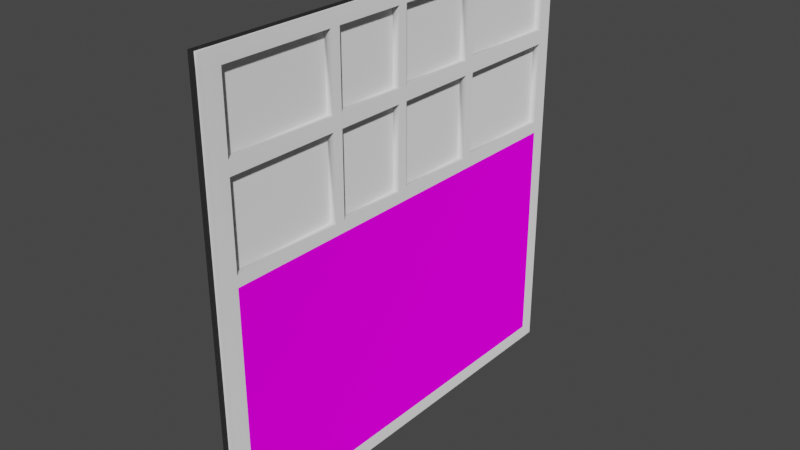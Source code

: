 # Source: ventana.blend  (saved by Blender 3.1.7; exported with 4.5.12 LTS)
import bpy
from mathutils import Matrix  # noqa: F401  (used for matrix-valued properties, if any)

bpy.ops.wm.read_factory_settings(use_empty=True)
scene = bpy.context.scene
scene.name = 'Scene'

# ---- collections
col_collection = bpy.data.collections.new('Collection'); scene.collection.children.link(col_collection)

# ---- images (referenced by path relative to the original .blend; pixels are not part of the script)
import os
ASSET_DIR = os.environ.get("B2B_ASSET_DIR", "")  # directory of the original .blend (textures are referenced by path, not embedded)
HERE = os.path.dirname(os.path.abspath(__file__))  # packed textures are extracted next to this script under _unpacked/

def load_image(name, relpath, width, height, colorspace="sRGB"):
    """Load a texture the original file referenced (path relative to the .blend, or extracted next to this script)."""
    p = next((c for c in (os.path.join(HERE, relpath), os.path.join(ASSET_DIR, relpath)) if relpath and os.path.exists(c)), "")
    if p:
        img = bpy.data.images.load(p, check_existing=True)
        img.name = name
    else:  # same state as the original file: an image datablock whose file is absent (Cycles renders it pink)
        img = bpy.data.images.new(name, width, height)
        img.source = "FILE"
        img.filepath = "//" + (relpath or name)
    img.colorspace_settings.name = colorspace
    return img
img_mrk4703_copy_52b0772e88e59d38176985f6_jpg = load_image('mrk4703_copy_52b0772e88e59d38176985f6.jpg', 'mrk4703_copy_52b0772e88e59d38176985f6.jpg', 1024, 1024, 'sRGB')

# ---- materials (node trees are filled in below, after node groups)
mat_material = bpy.data.materials.new('Material')
mat_material.alpha_threshold = 0.0
mat_material.use_transparent_shadow = False
mat_material.line_color = (0.0, 0.0, 0.0, 1.0)
mat_material_001 = bpy.data.materials.new('Material.001')
mat_material_001.use_transparent_shadow = False

# ---- material node trees
mat_material.use_nodes = True; mat_material.node_tree.nodes.clear()
_N = mat_material.node_tree.nodes; _L = mat_material.node_tree.links
n0 = _N.new('ShaderNodeOutputMaterial'); n0.name = 'Material Output'; n0.location = (300, 300)
n1 = _N.new('ShaderNodeBsdfDiffuse'); n1.name = 'Diffuse BSDF'; n1.location = (10, 300)
n1.inputs[1].default_value = 0.4
_L.new(n1.outputs[0], n0.inputs[0])
n0.is_active_output = True
mat_material_001.use_nodes = True; mat_material_001.node_tree.nodes.clear()
_N = mat_material_001.node_tree.nodes; _L = mat_material_001.node_tree.links
n0 = _N.new('ShaderNodeOutputMaterial'); n0.name = 'Material Output'; n0.location = (300, 300)
n1 = _N.new('ShaderNodeBsdfDiffuse'); n1.name = 'Diffuse BSDF'; n1.location = (10, 300)
n1.inputs[1].default_value = 0.5
n2 = _N.new('ShaderNodeTexImage'); n2.name = 'Image Texture'; n2.location = (-280, 280)
n2.image = img_mrk4703_copy_52b0772e88e59d38176985f6_jpg
_L.new(n1.outputs[0], n0.inputs[0])
_L.new(n2.outputs[0], n1.inputs[0])
n0.is_active_output = True

# ---- world
world_world = bpy.data.worlds.new('World'); scene.world = world_world
world_world.use_nodes = True; world_world.node_tree.nodes.clear()
_N = world_world.node_tree.nodes; _L = world_world.node_tree.links
n0 = _N.new('ShaderNodeOutputWorld'); n0.name = 'World Output'; n0.location = (300, 300)
n1 = _N.new('ShaderNodeBackground'); n1.name = 'Background'; n1.location = (10, 300)
n1.inputs[0].default_value = (0.05088, 0.05088, 0.05088, 1.0)
_L.new(n1.outputs[0], n0.inputs[0])
n0.is_active_output = True
world_world.color = (0.05088, 0.05088, 0.05088)
world_world.use_sun_shadow = False
world_world.sun_shadow_jitter_overblur = 0.0

# ---- meshes
me_cube = bpy.data.meshes.new('Cube')
me_cube.from_pydata([(1.0, 1.0, 1.0), (1.0, 1.0, -1.0), (1.0, -1.0, 1.0), (1.0, -1.0, -1.0), (-1.0, 1.0, 1.0), (-1.0, 1.0, -1.0), (-1.0, -1.0, 1.0), (-1.0, -1.0, -1.0), (-1.0, 0.4325, -1.0), (-1.0, -0.3696, -1.0), (1.0, 0.4325, 1.0), (1.0, -0.3696, 1.0), (-1.0, -0.3696, 1.0), (-1.0, 0.4325, 1.0), (1.0, -0.3696, -1.0), (1.0, 0.4325, -1.0), (1.0, 1.0, 0.552), (1.0, 1.0, -0.3333), (-1.0, -1.0, -0.3333), (-1.0, -1.0, 0.552), (1.0, -1.0, 0.552), (1.0, -1.0, -0.3333), (-1.0, 1.0, 0.552), (-1.0, 1.0, -0.3333), (1.0, 0.4325, 0.552), (1.0, -0.3696, 0.552), (-1.0, -0.3696, 0.552), (-1.0, 0.4325, 0.552), (-1.0, -1.0, 0.6148), (-1.0, -1.0, 0.9424), (1.0, 1.0, 0.9424), (1.0, 1.0, 0.6148), (1.0, -1.0, 0.9424), (1.0, -1.0, 0.6148), (-1.0, 1.0, 0.9424), (-1.0, 1.0, 0.6148), (1.0, 0.4325, 0.9424), (1.0, 0.4325, 0.6148), (1.0, -0.3696, 0.9424), (1.0, -0.3696, 0.6148), (-1.0, -0.3696, 0.9424), (-1.0, -0.3696, 0.6148), (-1.0, 0.4325, 0.9424), (-1.0, 0.4325, 0.6148), (-1.0, 0.0, -1.0), (1.0, 0.0, 1.0), (-1.0, 0.0, 1.0), (1.0, 0.0, -1.0), (-1.0, 0.0, 0.552), (1.0, 0.0, 0.552), (-1.0, 0.0, 0.6148), (-1.0, 0.0, 0.9424), (1.0, 0.0, 0.6148), (1.0, 0.0, 0.9424), (-1.0, 0.9334, 1.0), (1.0, 0.9334, -1.0), (-1.0, 0.9334, -1.0), (1.0, 0.9334, 1.0), (1.0, 0.9334, -0.3333), (1.0, 0.9334, 0.552), (-1.0, 0.9334, -0.3333), (-1.0, 0.9334, 0.552), (1.0, 0.9334, 0.6148), (1.0, 0.9334, 0.9424), (-1.0, 0.9334, 0.6148), (-1.0, 0.9334, 0.9424), (-1.0, -0.9232, -1.0), (1.0, -0.9232, 1.0), (-1.0, -0.9232, 1.0), (1.0, -0.9232, -1.0), (-1.0, -0.9232, -0.3333), (-1.0, -0.9232, 0.552), (1.0, -0.9232, -0.3333), (1.0, -0.9232, 0.552), (-1.0, -0.9232, 0.6148), (-1.0, -0.9232, 0.9424), (1.0, -0.9232, 0.6148), (1.0, -0.9232, 0.9424), (-1.0, 0.3871, 1.0), (1.0, 0.3871, -1.0), (-1.0, 0.3871, 0.552), (-1.0, 0.3871, 0.6148), (-1.0, 0.3871, 0.9424), (-1.0, 0.3871, -1.0), (1.0, 0.3871, 1.0), (1.0, 0.3871, 0.552), (1.0, 0.3871, 0.6148), (1.0, 0.3871, 0.9424), (-1.0, -0.04235, -1.0), (1.0, -0.04235, 1.0), (1.0, -0.04235, 0.552), (1.0, -0.04235, 0.6148), (1.0, -0.04235, 0.9424), (-1.0, -0.04235, 1.0), (1.0, -0.04235, -1.0), (-1.0, -0.04235, 0.552), (-1.0, -0.04235, 0.6148), (-1.0, -0.04235, 0.9424), (1.0, 1.0, 0.1747), (-1.0, -1.0, 0.1747), (1.0, -1.0, 0.1747), (-1.0, 1.0, 0.1747), (1.0, 0.4325, 0.1747), (1.0, -0.3696, 0.1747), (-1.0, -0.3696, 0.1747), (-1.0, 0.4325, 0.1747), (1.0, 0.0, 0.1747), (-1.0, 0.0, 0.1747), (-1.0, 0.9334, 0.1747), (1.0, 0.9334, 0.1747), (1.0, -0.9232, 0.1747), (-1.0, -0.9232, 0.1747), (1.0, 0.3871, 0.1747), (-1.0, 0.3871, 0.1747), (-1.0, -0.04235, 0.1747), (1.0, -0.04235, 0.1747), (1.0, 1.0, 0.1255), (1.0, -1.0, 0.1255), (-1.0, 1.0, 0.1255), (1.0, 0.4325, 0.1255), (1.0, -0.3696, 0.1255), (-1.0, -0.3696, 0.1255), (-1.0, 0.4325, 0.1255), (1.0, 0.0, 0.1255), (-1.0, 0.0, 0.1255), (-1.0, 0.9334, 0.1255), (1.0, 0.9334, 0.1255), (1.0, -0.9232, 0.1255), (-1.0, -0.9232, 0.1255), (1.0, 0.3871, 0.1255), (-1.0, 0.3871, 0.1255), (-1.0, -0.04235, 0.1255), (1.0, -0.04235, 0.1255), (-1.0, -1.0, 0.1255), (-1.0, -0.415, 1.0), (1.0, -0.415, -1.0), (-1.0, -0.415, 0.552), (-1.0, -0.415, 0.6148), (-1.0, -0.415, 0.9424), (-1.0, -0.415, -1.0), (1.0, -0.415, 1.0), (1.0, -0.415, 0.552), (1.0, -0.415, 0.6148), (1.0, -0.415, 0.9424), (1.0, -0.415, 0.1747), (-1.0, -0.415, 0.1747), (-1.0, -0.415, 0.1255), (1.0, -0.415, 0.1255), (1.0, 1.0, -0.936), (1.0, -1.0, -0.936), (-1.0, 1.0, -0.936), (1.0, 0.4325, -0.936), (1.0, -0.3696, -0.936), (-1.0, -0.3696, -0.936), (-1.0, 0.4325, -0.936), (-1.0, -1.0, -0.936), (1.0, 0.0, -0.936), (-1.0, 0.0, -0.936), (-1.0, 0.9334, -0.936), (1.0, 0.9334, -0.936), (1.0, -0.9232, -0.936), (-1.0, -0.9232, -0.936), (1.0, 0.3871, -0.936), (-1.0, 0.3871, -0.936), (-1.0, -0.04235, -0.936), (1.0, -0.04235, -0.936), (1.0, -0.415, -0.936), (-1.0, -0.415, -0.936), (0.0, 0.4325, 0.1747), (0.0, 0.9334, 0.1747), (0.0, 0.9334, 0.552), (0.0, 0.4325, 0.552), (0.0, 0.9334, 0.6148), (0.0, 0.4325, 0.6148), (0.0, 0.9334, 0.9424), (0.0, 0.4325, 0.9424), (0.0, 0.3871, 0.6148), (0.0, 0.0, 0.6148), (0.0, 0.3871, 0.9424), (0.0, 0.0, 0.9424), (0.0, -0.04235, 0.6148), (0.0, -0.3696, 0.6148), (0.0, -0.04235, 0.9424), (0.0, -0.3696, 0.9424), (0.0, -0.415, 0.6148), (0.0, -0.9232, 0.6148), (0.0, -0.415, 0.9424), (0.0, -0.9232, 0.9424), (0.0, -0.415, 0.1747), (0.0, -0.9232, 0.1747), (0.0, -0.415, 0.552), (0.0, -0.9232, 0.552), (0.0, -0.3696, 0.1747), (0.0, -0.04235, 0.1747), (0.0, -0.04235, 0.552), (0.0, -0.3696, 0.552), (0.0, 0.0, 0.1747), (0.0, 0.3871, 0.1747), (0.0, 0.3871, 0.552), (0.0, 0.0, 0.552)], [], [(67, 68, 6, 2), (32, 2, 6, 29), (65, 54, 4, 34), (66, 69, 3, 7), (77, 67, 2, 32), (34, 4, 0, 30), (63, 57, 10, 36), (92, 89, 11, 38), (56, 55, 15, 8), (88, 94, 14, 9), (138, 134, 12, 40), (82, 78, 13, 42), (57, 54, 13, 10), (89, 93, 12, 11), (113, 80, 27, 105), (145, 136, 26, 104), (170, 171, 27, 61), (198, 199, 48, 80), (150, 23, 17, 148), (101, 22, 16, 98), (160, 72, 21, 149), (110, 73, 20, 100), (158, 60, 23, 150), (108, 61, 22, 101), (149, 21, 18, 155), (100, 20, 19, 99), (80, 81, 43, 27), (81, 82, 42, 43), (136, 137, 41, 26), (137, 138, 40, 41), (90, 91, 39, 25), (194, 195, 26, 95), (59, 62, 37, 24), (190, 191, 71, 136), (22, 35, 31, 16), (35, 34, 30, 31), (73, 76, 33, 20), (76, 77, 32, 33), (61, 64, 35, 22), (64, 65, 34, 35), (20, 33, 28, 19), (33, 32, 29, 28), (186, 187, 75, 138), (85, 86, 52, 49), (96, 97, 51, 50), (95, 96, 50, 48), (182, 183, 40, 97), (114, 95, 48, 107), (84, 78, 46, 45), (97, 93, 46, 51), (83, 79, 47, 44), (87, 84, 45, 53), (178, 179, 51, 82), (27, 43, 64, 61), (31, 30, 63, 62), (16, 31, 62, 59), (174, 175, 42, 65), (98, 16, 59, 109), (148, 17, 58, 159), (0, 4, 54, 57), (5, 1, 55, 56), (30, 0, 57, 63), (42, 13, 54, 65), (172, 64, 43, 173), (141, 142, 76, 73), (28, 29, 75, 74), (19, 28, 74, 71), (176, 81, 50, 177), (99, 19, 71, 111), (155, 18, 70, 161), (29, 6, 68, 75), (143, 140, 67, 77), (139, 135, 69, 66), (140, 134, 68, 67), (36, 10, 84, 87), (8, 15, 79, 83), (10, 13, 78, 84), (102, 24, 85, 112), (24, 37, 86, 85), (37, 36, 87, 86), (180, 96, 41, 181), (48, 50, 81, 80), (184, 137, 74, 185), (51, 46, 78, 82), (40, 12, 93, 97), (188, 145, 111, 189), (26, 41, 96, 95), (192, 103, 115, 193), (52, 53, 92, 91), (49, 52, 91, 90), (106, 49, 90, 115), (45, 46, 93, 89), (44, 47, 94, 88), (53, 45, 89, 92), (123, 106, 115, 132), (121, 104, 114, 131), (124, 107, 113, 130), (119, 102, 112, 129), (133, 99, 111, 128), (147, 144, 110, 127), (116, 98, 109, 126), (122, 105, 108, 125), (131, 114, 107, 124), (129, 112, 106, 123), (117, 100, 99, 133), (125, 108, 101, 118), (127, 110, 100, 117), (118, 101, 98, 116), (126, 109, 102, 119), (132, 115, 103, 120), (146, 145, 104, 121), (130, 113, 105, 122), (23, 118, 116, 17), (72, 127, 117, 21), (60, 125, 118, 23), (21, 117, 133, 18), (17, 116, 126, 58), (18, 133, 128, 70), (128, 111, 145, 146), (120, 103, 144, 147), (11, 12, 134, 140), (9, 14, 135, 139), (38, 11, 140, 143), (103, 25, 141, 144), (25, 39, 142, 141), (39, 38, 143, 142), (196, 106, 112, 197), (71, 74, 137, 136), (168, 102, 109, 169), (75, 68, 134, 138), (185, 74, 75, 187), (184, 186, 138, 137), (180, 91, 92, 182), (176, 178, 82, 81), (172, 62, 63, 174), (169, 109, 59, 170), (197, 198, 80, 113), (193, 115, 90, 194), (188, 190, 136, 145), (189, 111, 71, 191), (192, 104, 26, 195), (181, 41, 40, 183), (177, 50, 51, 179), (196, 107, 48, 199), (168, 105, 27, 171), (173, 43, 42, 175), (66, 161, 167, 139), (14, 152, 166, 135), (47, 156, 165, 94), (9, 153, 164, 88), (44, 157, 163, 83), (15, 151, 162, 79), (7, 155, 161, 66), (135, 166, 160, 69), (1, 148, 159, 55), (8, 154, 158, 56), (88, 164, 157, 44), (79, 162, 156, 47), (3, 149, 155, 7), (56, 158, 150, 5), (69, 160, 149, 3), (5, 150, 148, 1), (55, 159, 151, 15), (94, 165, 152, 14), (139, 167, 153, 9), (83, 163, 154, 8), (102, 168, 171, 24), (108, 169, 170, 61), (105, 168, 169, 108), (59, 24, 171, 170), (37, 173, 175, 36), (64, 172, 174, 65), (62, 172, 173, 37), (63, 36, 175, 174), (52, 177, 179, 53), (86, 87, 178, 176), (86, 176, 177, 52), (87, 53, 179, 178), (39, 181, 183, 38), (96, 180, 182, 97), (91, 180, 181, 39), (92, 38, 183, 182), (142, 143, 186, 184), (76, 185, 187, 77), (142, 184, 185, 76), (143, 77, 187, 186), (110, 189, 191, 73), (144, 141, 190, 188), (144, 188, 189, 110), (141, 73, 191, 190), (103, 192, 195, 25), (114, 193, 194, 95), (104, 192, 193, 114), (90, 25, 195, 194), (106, 196, 199, 49), (112, 85, 198, 197), (107, 196, 197, 113), (85, 49, 199, 198)])
me_cube.polygons.foreach_set('use_smooth', [True] * 198)
_uv = me_cube.uv_layers.new(name='UVMap')
_uv.uv.foreach_set('vector', [0.625, 0.7083, 0.875, 0.7083, 0.875, 0.75, 0.625, 0.75, 0.5972, 0.75, 0.625, 0.75, 0.625, 1.0, 0.5972, 1.0, 0.5972, 0.2083, 0.625, 0.2083, 0.625, 0.25, 0.5972, 0.25, 0.125, 0.7083, 0.375, 0.7083, 0.375, 0.75, 0.125, 0.75, 0.5972, 0.7083, 0.625, 0.7083, 0.625, 0.75, 0.5972, 0.75, 0.5972, 0.25, 0.625, 0.25, 0.625, 0.5, 0.5972, 0.5, 0.5972, 0.5417, 0.625, 0.5417, 0.625, 0.5833, 0.5972, 0.5833, 0.5972, 0.6298, 0.625, 0.6298, 0.625, 0.6667, 0.5972, 0.6667, 0.125, 0.5417, 0.375, 0.5417, 0.375, 0.5833, 0.125, 0.5833, 0.125, 0.6298, 0.375, 0.6298, 0.375, 0.6667, 0.125, 0.6667, 0.5972, 0.07992, 0.625, 0.07992, 0.625, 0.08333, 0.5972, 0.08333, 0.5972, 0.1623, 0.625, 0.1623, 0.625, 0.1667, 0.5972, 0.1667, 0.625, 0.5417, 0.875, 0.5417, 0.875, 0.5833, 0.625, 0.5833, 0.625, 0.6298, 0.875, 0.6298, 0.875, 0.6667, 0.625, 0.6667, 0.5062, 0.1623, 0.5417, 0.1623, 0.5417, 0.1667, 0.5062, 0.1667, 0.5062, 0.07992, 0.5417, 0.07992, 0.5417, 0.08333, 0.5062, 0.08333, 0.5417, 0.375, 0.5417, 0.375, 0.5417, 0.1667, 0.5417, 0.2083, 0.5417, 0.375, 0.5417, 0.375, 0.5417, 0.125, 0.5417, 0.1623, 0.383, 0.25, 0.4583, 0.25, 0.4583, 0.5, 0.383, 0.5, 0.5062, 0.25, 0.5417, 0.25, 0.5417, 0.5, 0.5062, 0.5, 0.383, 0.7083, 0.4583, 0.7083, 0.4583, 0.75, 0.383, 0.75, 0.5062, 0.7083, 0.5417, 0.7083, 0.5417, 0.75, 0.5062, 0.75, 0.383, 0.2083, 0.4583, 0.2083, 0.4583, 0.25, 0.383, 0.25, 0.5062, 0.2083, 0.5417, 0.2083, 0.5417, 0.25, 0.5062, 0.25, 0.383, 0.75, 0.4583, 0.75, 0.4583, 1.0, 0.383, 1.0, 0.5062, 0.75, 0.5417, 0.75, 0.5417, 1.0, 0.5062, 1.0, 0.5417, 0.1623, 0.5694, 0.1623, 0.5694, 0.1667, 0.5417, 0.1667, 0.5694, 0.1623, 0.5972, 0.1623, 0.5972, 0.1667, 0.5694, 0.1667, 0.5417, 0.07992, 0.5694, 0.07992, 0.5694, 0.08333, 0.5417, 0.08333, 0.5694, 0.07992, 0.5972, 0.07992, 0.5972, 0.08333, 0.5694, 0.08333, 0.5417, 0.6298, 0.5694, 0.6298, 0.5694, 0.6667, 0.5417, 0.6667, 0.5417, 0.375, 0.5417, 0.375, 0.5417, 0.08333, 0.5417, 0.1202, 0.5417, 0.5417, 0.5694, 0.5417, 0.5694, 0.5833, 0.5417, 0.5833, 0.5417, 0.375, 0.5417, 0.375, 0.5417, 0.04167, 0.5417, 0.07992, 0.5417, 0.25, 0.5694, 0.25, 0.5694, 0.5, 0.5417, 0.5, 0.5694, 0.25, 0.5972, 0.25, 0.5972, 0.5, 0.5694, 0.5, 0.5417, 0.7083, 0.5694, 0.7083, 0.5694, 0.75, 0.5417, 0.75, 0.5694, 0.7083, 0.5972, 0.7083, 0.5972, 0.75, 0.5694, 0.75, 0.5417, 0.2083, 0.5694, 0.2083, 0.5694, 0.25, 0.5417, 0.25, 0.5694, 0.2083, 0.5972, 0.2083, 0.5972, 0.25, 0.5694, 0.25, 0.5417, 0.75, 0.5694, 0.75, 0.5694, 1.0, 0.5417, 1.0, 0.5694, 0.75, 0.5972, 0.75, 0.5972, 1.0, 0.5694, 1.0, 0.5972, 0.375, 0.5972, 0.375, 0.5972, 0.04167, 0.5972, 0.07992, 0.5417, 0.5877, 0.5694, 0.5877, 0.5694, 0.625, 0.5417, 0.625, 0.5694, 0.1202, 0.5972, 0.1202, 0.5972, 0.125, 0.5694, 0.125, 0.5417, 0.1202, 0.5694, 0.1202, 0.5694, 0.125, 0.5417, 0.125, 0.5972, 0.375, 0.5972, 0.375, 0.5972, 0.08333, 0.5972, 0.1202, 0.5062, 0.1202, 0.5417, 0.1202, 0.5417, 0.125, 0.5062, 0.125, 0.625, 0.5877, 0.875, 0.5877, 0.875, 0.625, 0.625, 0.625, 0.5972, 0.1202, 0.625, 0.1202, 0.625, 0.125, 0.5972, 0.125, 0.125, 0.5877, 0.375, 0.5877, 0.375, 0.625, 0.125, 0.625, 0.5972, 0.5877, 0.625, 0.5877, 0.625, 0.625, 0.5972, 0.625, 0.5972, 0.375, 0.5972, 0.375, 0.5972, 0.125, 0.5972, 0.1623, 0.5417, 0.1667, 0.5694, 0.1667, 0.5694, 0.2083, 0.5417, 0.2083, 0.5694, 0.5, 0.5972, 0.5, 0.5972, 0.5417, 0.5694, 0.5417, 0.5417, 0.5, 0.5694, 0.5, 0.5694, 0.5417, 0.5417, 0.5417, 0.5972, 0.375, 0.5972, 0.375, 0.5972, 0.1667, 0.5972, 0.2083, 0.5062, 0.5, 0.5417, 0.5, 0.5417, 0.5417, 0.5062, 0.5417, 0.383, 0.5, 0.4583, 0.5, 0.4583, 0.5417, 0.383, 0.5417, 0.625, 0.5, 0.875, 0.5, 0.875, 0.5417, 0.625, 0.5417, 0.125, 0.5, 0.375, 0.5, 0.375, 0.5417, 0.125, 0.5417, 0.5972, 0.5, 0.625, 0.5, 0.625, 0.5417, 0.5972, 0.5417, 0.5972, 0.1667, 0.625, 0.1667, 0.625, 0.2083, 0.5972, 0.2083, 0.5694, 0.375, 0.5694, 0.2083, 0.5694, 0.1667, 0.5694, 0.375, 0.5417, 0.6701, 0.5694, 0.6701, 0.5694, 0.7083, 0.5417, 0.7083, 0.5694, 0.0, 0.5972, 0.0, 0.5972, 0.04167, 0.5694, 0.04167, 0.5417, 0.0, 0.5694, 0.0, 0.5694, 0.04167, 0.5417, 0.04167, 0.5694, 0.375, 0.5694, 0.1623, 0.5694, 0.125, 0.5694, 0.375, 0.5062, 0.0, 0.5417, 0.0, 0.5417, 0.04167, 0.5062, 0.04167, 0.383, 0.0, 0.4583, 0.0, 0.4583, 0.04167, 0.383, 0.04167, 0.5972, 0.0, 0.625, 0.0, 0.625, 0.04167, 0.5972, 0.04167, 0.5972, 0.6701, 0.625, 0.6701, 0.625, 0.7083, 0.5972, 0.7083, 0.125, 0.6701, 0.375, 0.6701, 0.375, 0.7083, 0.125, 0.7083, 0.625, 0.6701, 0.875, 0.6701, 0.875, 0.7083, 0.625, 0.7083, 0.5972, 0.5833, 0.625, 0.5833, 0.625, 0.5877, 0.5972, 0.5877, 0.125, 0.5833, 0.375, 0.5833, 0.375, 0.5877, 0.125, 0.5877, 0.625, 0.5833, 0.875, 0.5833, 0.875, 0.5877, 0.625, 0.5877, 0.5062, 0.5833, 0.5417, 0.5833, 0.5417, 0.5877, 0.5062, 0.5877, 0.5417, 0.5833, 0.5694, 0.5833, 0.5694, 0.5877, 0.5417, 0.5877, 0.5694, 0.5833, 0.5972, 0.5833, 0.5972, 0.5877, 0.5694, 0.5877, 0.5694, 0.375, 0.5694, 0.1202, 0.5694, 0.08333, 0.5694, 0.375, 0.5417, 0.125, 0.5694, 0.125, 0.5694, 0.1623, 0.5417, 0.1623, 0.5694, 0.375, 0.5694, 0.07992, 0.5694, 0.04167, 0.5694, 0.375, 0.5972, 0.125, 0.625, 0.125, 0.625, 0.1623, 0.5972, 0.1623, 0.5972, 0.08333, 0.625, 0.08333, 0.625, 0.1202, 0.5972, 0.1202, 0.5062, 0.375, 0.5062, 0.07992, 0.5062, 0.04167, 0.5062, 0.375, 0.5417, 0.08333, 0.5694, 0.08333, 0.5694, 0.1202, 0.5417, 0.1202, 0.5062, 0.375, 0.5062, 0.6667, 0.5062, 0.6298, 0.5062, 0.375, 0.5694, 0.625, 0.5972, 0.625, 0.5972, 0.6298, 0.5694, 0.6298, 0.5417, 0.625, 0.5694, 0.625, 0.5694, 0.6298, 0.5417, 0.6298, 0.5062, 0.625, 0.5417, 0.625, 0.5417, 0.6298, 0.5062, 0.6298, 0.625, 0.625, 0.875, 0.625, 0.875, 0.6298, 0.625, 0.6298, 0.125, 0.625, 0.375, 0.625, 0.375, 0.6298, 0.125, 0.6298, 0.5972, 0.625, 0.625, 0.625, 0.625, 0.6298, 0.5972, 0.6298, 0.5015, 0.625, 0.5062, 0.625, 0.5062, 0.6298, 0.5015, 0.6298, 0.5015, 0.08333, 0.5062, 0.08333, 0.5062, 0.1202, 0.5015, 0.1202, 0.5015, 0.125, 0.5062, 0.125, 0.5062, 0.1623, 0.5015, 0.1623, 0.5015, 0.5833, 0.5062, 0.5833, 0.5062, 0.5877, 0.5015, 0.5877, 0.5015, 0.0, 0.5062, 0.0, 0.5062, 0.04167, 0.5015, 0.04167, 0.5015, 0.6701, 0.5062, 0.6701, 0.5062, 0.7083, 0.5015, 0.7083, 0.5015, 0.5, 0.5062, 0.5, 0.5062, 0.5417, 0.5015, 0.5417, 0.5015, 0.1667, 0.5062, 0.1667, 0.5062, 0.2083, 0.5015, 0.2083, 0.5015, 0.1202, 0.5062, 0.1202, 0.5062, 0.125, 0.5015, 0.125, 0.5015, 0.5877, 0.5062, 0.5877, 0.5062, 0.625, 0.5015, 0.625, 0.5015, 0.75, 0.5062, 0.75, 0.5062, 1.0, 0.5015, 1.0, 0.5015, 0.2083, 0.5062, 0.2083, 0.5062, 0.25, 0.5015, 0.25, 0.5015, 0.7083, 0.5062, 0.7083, 0.5062, 0.75, 0.5015, 0.75, 0.5015, 0.25, 0.5062, 0.25, 0.5062, 0.5, 0.5015, 0.5, 0.5015, 0.5417, 0.5062, 0.5417, 0.5062, 0.5833, 0.5015, 0.5833, 0.5015, 0.6298, 0.5062, 0.6298, 0.5062, 0.6667, 0.5015, 0.6667, 0.5015, 0.07992, 0.5062, 0.07992, 0.5062, 0.08333, 0.5015, 0.08333, 0.5015, 0.1623, 0.5062, 0.1623, 0.5062, 0.1667, 0.5015, 0.1667, 0.4583, 0.25, 0.5015, 0.25, 0.5015, 0.5, 0.4583, 0.5, 0.4583, 0.7083, 0.5015, 0.7083, 0.5015, 0.75, 0.4583, 0.75, 0.4583, 0.2083, 0.5015, 0.2083, 0.5015, 0.25, 0.4583, 0.25, 0.4583, 0.75, 0.5015, 0.75, 0.5015, 1.0, 0.4583, 1.0, 0.4583, 0.5, 0.5015, 0.5, 0.5015, 0.5417, 0.4583, 0.5417, 0.4583, 0.0, 0.5015, 0.0, 0.5015, 0.04167, 0.4583, 0.04167, 0.5015, 0.04167, 0.5062, 0.04167, 0.5062, 0.07992, 0.5015, 0.07992, 0.5015, 0.6667, 0.5062, 0.6667, 0.5062, 0.6701, 0.5015, 0.6701, 0.625, 0.6667, 0.875, 0.6667, 0.875, 0.6701, 0.625, 0.6701, 0.125, 0.6667, 0.375, 0.6667, 0.375, 0.6701, 0.125, 0.6701, 0.5972, 0.6667, 0.625, 0.6667, 0.625, 0.6701, 0.5972, 0.6701, 0.5062, 0.6667, 0.5417, 0.6667, 0.5417, 0.6701, 0.5062, 0.6701, 0.5417, 0.6667, 0.5694, 0.6667, 0.5694, 0.6701, 0.5417, 0.6701, 0.5694, 0.6667, 0.5972, 0.6667, 0.5972, 0.6701, 0.5694, 0.6701, 0.5062, 0.375, 0.5062, 0.625, 0.5062, 0.5877, 0.5062, 0.375, 0.5417, 0.04167, 0.5694, 0.04167, 0.5694, 0.07992, 0.5417, 0.07992, 0.5062, 0.375, 0.5062, 0.5833, 0.5062, 0.5417, 0.5062, 0.375, 0.5972, 0.04167, 0.625, 0.04167, 0.625, 0.07992, 0.5972, 0.07992, 0.5694, 0.375, 0.5694, 0.04167, 0.5972, 0.04167, 0.5972, 0.375, 0.5694, 0.375, 0.5972, 0.375, 0.5972, 0.07992, 0.5694, 0.07992, 0.5694, 0.375, 0.5694, 0.6298, 0.5972, 0.6298, 0.5972, 0.375, 0.5694, 0.375, 0.5972, 0.375, 0.5972, 0.1623, 0.5694, 0.1623, 0.5694, 0.375, 0.5694, 0.5417, 0.5972, 0.5417, 0.5972, 0.375, 0.5062, 0.375, 0.5062, 0.5417, 0.5417, 0.5417, 0.5417, 0.375, 0.5062, 0.375, 0.5417, 0.375, 0.5417, 0.1623, 0.5062, 0.1623, 0.5062, 0.375, 0.5062, 0.6298, 0.5417, 0.6298, 0.5417, 0.375, 0.5062, 0.375, 0.5417, 0.375, 0.5417, 0.07992, 0.5062, 0.07992, 0.5062, 0.375, 0.5062, 0.04167, 0.5417, 0.04167, 0.5417, 0.375, 0.5062, 0.375, 0.5062, 0.08333, 0.5417, 0.08333, 0.5417, 0.375, 0.5694, 0.375, 0.5694, 0.08333, 0.5972, 0.08333, 0.5972, 0.375, 0.5694, 0.375, 0.5694, 0.125, 0.5972, 0.125, 0.5972, 0.375, 0.5062, 0.375, 0.5062, 0.125, 0.5417, 0.125, 0.5417, 0.375, 0.5062, 0.375, 0.5062, 0.1667, 0.5417, 0.1667, 0.5417, 0.375, 0.5694, 0.375, 0.5694, 0.1667, 0.5972, 0.1667, 0.5972, 0.375, 0.375, 0.04167, 0.383, 0.04167, 0.383, 0.07992, 0.375, 0.07992, 0.375, 0.6667, 0.383, 0.6667, 0.383, 0.6701, 0.375, 0.6701, 0.375, 0.625, 0.383, 0.625, 0.383, 0.6298, 0.375, 0.6298, 0.375, 0.08333, 0.383, 0.08333, 0.383, 0.1202, 0.375, 0.1202, 0.375, 0.125, 0.383, 0.125, 0.383, 0.1623, 0.375, 0.1623, 0.375, 0.5833, 0.383, 0.5833, 0.383, 0.5877, 0.375, 0.5877, 0.375, 0.0, 0.383, 0.0, 0.383, 0.04167, 0.375, 0.04167, 0.375, 0.6701, 0.383, 0.6701, 0.383, 0.7083, 0.375, 0.7083, 0.375, 0.5, 0.383, 0.5, 0.383, 0.5417, 0.375, 0.5417, 0.375, 0.1667, 0.383, 0.1667, 0.383, 0.2083, 0.375, 0.2083, 0.375, 0.1202, 0.383, 0.1202, 0.383, 0.125, 0.375, 0.125, 0.375, 0.5877, 0.383, 0.5877, 0.383, 0.625, 0.375, 0.625, 0.375, 0.75, 0.383, 0.75, 0.383, 1.0, 0.375, 1.0, 0.375, 0.2083, 0.383, 0.2083, 0.383, 0.25, 0.375, 0.25, 0.375, 0.7083, 0.383, 0.7083, 0.383, 0.75, 0.375, 0.75, 0.375, 0.25, 0.383, 0.25, 0.383, 0.5, 0.375, 0.5, 0.375, 0.5417, 0.383, 0.5417, 0.383, 0.5833, 0.375, 0.5833, 0.375, 0.6298, 0.383, 0.6298, 0.383, 0.6667, 0.375, 0.6667, 0.375, 0.07992, 0.383, 0.07992, 0.383, 0.08333, 0.375, 0.08333, 0.375, 0.1623, 0.383, 0.1623, 0.383, 0.1667, 0.375, 0.1667, 0.5062, 0.5833, 0.5062, 0.375, 0.5417, 0.375, 0.5417, 0.5833, 0.5062, 0.2083, 0.5062, 0.375, 0.5417, 0.375, 0.5417, 0.2083, 0.5062, 0.1667, 0.5062, 0.375, 0.5062, 0.375, 0.5062, 0.2083, 0.5417, 0.5417, 0.5417, 0.5833, 0.5417, 0.375, 0.5417, 0.375, 0.5694, 0.5833, 0.5694, 0.375, 0.5972, 0.375, 0.5972, 0.5833, 0.5694, 0.2083, 0.5694, 0.375, 0.5972, 0.375, 0.5972, 0.2083, 0.5694, 0.5417, 0.5694, 0.375, 0.5694, 0.375, 0.5694, 0.5833, 0.5972, 0.5417, 0.5972, 0.5833, 0.5972, 0.375, 0.5972, 0.375, 0.5694, 0.625, 0.5694, 0.375, 0.5972, 0.375, 0.5972, 0.625, 0.5694, 0.5877, 0.5972, 0.5877, 0.5972, 0.375, 0.5694, 0.375, 0.5694, 0.5877, 0.5694, 0.375, 0.5694, 0.375, 0.5694, 0.625, 0.5972, 0.5877, 0.5972, 0.625, 0.5972, 0.375, 0.5972, 0.375, 0.5694, 0.6667, 0.5694, 0.375, 0.5972, 0.375, 0.5972, 0.6667, 0.5694, 0.1202, 0.5694, 0.375, 0.5972, 0.375, 0.5972, 0.1202, 0.5694, 0.6298, 0.5694, 0.375, 0.5694, 0.375, 0.5694, 0.6667, 0.5972, 0.6298, 0.5972, 0.6667, 0.5972, 0.375, 0.5972, 0.375, 0.5694, 0.6701, 0.5972, 0.6701, 0.5972, 0.375, 0.5694, 0.375, 0.5694, 0.7083, 0.5694, 0.375, 0.5972, 0.375, 0.5972, 0.7083, 0.5694, 0.6701, 0.5694, 0.375, 0.5694, 0.375, 0.5694, 0.7083, 0.5972, 0.6701, 0.5972, 0.7083, 0.5972, 0.375, 0.5972, 0.375, 0.5062, 0.7083, 0.5062, 0.375, 0.5417, 0.375, 0.5417, 0.7083, 0.5062, 0.6701, 0.5417, 0.6701, 0.5417, 0.375, 0.5062, 0.375, 0.5062, 0.6701, 0.5062, 0.375, 0.5062, 0.375, 0.5062, 0.7083, 0.5417, 0.6701, 0.5417, 0.7083, 0.5417, 0.375, 0.5417, 0.375, 0.5062, 0.6667, 0.5062, 0.375, 0.5417, 0.375, 0.5417, 0.6667, 0.5062, 0.1202, 0.5062, 0.375, 0.5417, 0.375, 0.5417, 0.1202, 0.5062, 0.08333, 0.5062, 0.375, 0.5062, 0.375, 0.5062, 0.1202, 0.5417, 0.6298, 0.5417, 0.6667, 0.5417, 0.375, 0.5417, 0.375, 0.5062, 0.625, 0.5062, 0.375, 0.5417, 0.375, 0.5417, 0.625, 0.5062, 0.5877, 0.5417, 0.5877, 0.5417, 0.375, 0.5062, 0.375, 0.5062, 0.125, 0.5062, 0.375, 0.5062, 0.375, 0.5062, 0.1623, 0.5417, 0.5877, 0.5417, 0.625, 0.5417, 0.375, 0.5417, 0.375])
me_cube.materials.append(mat_material)
me_cube.use_remesh_preserve_volume = False
me_cube.use_remesh_preserve_attributes = False
me_cube.use_mirror_vertex_groups = False
me_cube.update()
me_cube_001 = bpy.data.meshes.new('Cube.001')
me_cube_001.from_pydata([(1.0, 0.4325, -0.3333), (1.0, -0.3696, -0.3333), (-1.0, -0.3696, -0.3333), (-1.0, 0.4325, -0.3333), (-1.0, 0.0, -0.3333), (1.0, 0.0, -0.3333), (1.0, 0.9334, -0.3333), (-1.0, 0.9334, -0.3333), (-1.0, -0.9232, -0.3333), (1.0, -0.9232, -0.3333), (-1.0, 0.3871, -0.3333), (1.0, 0.3871, -0.3333), (1.0, -0.04235, -0.3333), (-1.0, -0.04235, -0.3333), (1.0, 0.4325, 0.1255), (1.0, -0.3696, 0.1255), (-1.0, -0.3696, 0.1255), (-1.0, 0.4325, 0.1255), (1.0, 0.0, 0.1255), (-1.0, 0.0, 0.1255), (-1.0, 0.9334, 0.1255), (1.0, 0.9334, 0.1255), (1.0, -0.9232, 0.1255), (-1.0, -0.9232, 0.1255), (1.0, 0.3871, 0.1255), (-1.0, 0.3871, 0.1255), (-1.0, -0.04235, 0.1255), (1.0, -0.04235, 0.1255), (-1.0, -0.415, -0.3333), (1.0, -0.415, -0.3333), (-1.0, -0.415, 0.1255), (1.0, -0.415, 0.1255), (1.0, 0.4325, -0.936), (1.0, -0.3696, -0.936), (-1.0, -0.3696, -0.936), (-1.0, 0.4325, -0.936), (1.0, 0.0, -0.936), (-1.0, 0.0, -0.936), (-1.0, 0.9334, -0.936), (1.0, 0.9334, -0.936), (1.0, -0.9232, -0.936), (-1.0, -0.9232, -0.936), (1.0, 0.3871, -0.936), (-1.0, 0.3871, -0.936), (-1.0, -0.04235, -0.936), (1.0, -0.04235, -0.936), (1.0, -0.415, -0.936), (-1.0, -0.415, -0.936)], [], [(43, 10, 3, 35), (47, 28, 2, 34), (45, 12, 1, 33), (39, 6, 0, 32), (42, 11, 5, 36), (44, 13, 4, 37), (35, 3, 7, 38), (46, 29, 9, 40), (32, 0, 11, 42), (37, 4, 10, 43), (34, 2, 13, 44), (36, 5, 12, 45), (10, 25, 17, 3), (28, 30, 16, 2), (12, 27, 15, 1), (6, 21, 14, 0), (11, 24, 18, 5), (13, 26, 19, 4), (3, 17, 20, 7), (29, 31, 22, 9), (0, 14, 24, 11), (4, 19, 25, 10), (2, 16, 26, 13), (5, 18, 27, 12), (1, 15, 31, 29), (8, 23, 30, 28), (33, 1, 29, 46), (41, 8, 28, 47)])
_uv = me_cube_001.uv_layers.new(name='UVMap')
_uv.uv.foreach_set('vector', [0.26, 0.001526, 0.2583, 0.6196, 0.2425, 0.6195, 0.2442, 0.001422, 0.7211, 0.0002913, 0.7193, 0.6184, 0.7069, 0.6183, 0.7087, 0.0002102, 0.4574, 0.001863, 0.4574, 0.5949, 0.2549, 0.5949, 0.255, 0.001821, 0.9971, 0.001966, 0.997, 0.595, 0.7227, 0.595, 0.7228, 0.001917, 0.7048, 0.001912, 0.7047, 0.595, 0.477, 0.5949, 0.4771, 0.001869, 0.4758, 0.002523, 0.474, 0.6206, 0.4567, 0.6205, 0.4585, 0.00241, 0.2442, 0.001422, 0.2425, 0.6195, 0.0006986, 0.6186, 0.002484, 0.0004345, 0.2409, 0.001817, 0.2408, 0.5949, 0.0007712, 0.5948, 0.0008593, 0.001772, 0.7228, 0.001917, 0.7227, 0.595, 0.7047, 0.595, 0.7048, 0.001912, 0.4585, 0.00241, 0.4567, 0.6205, 0.2583, 0.6196, 0.26, 0.001526, 0.7087, 0.0002102, 0.7069, 0.6183, 0.474, 0.6206, 0.4758, 0.002523, 0.4771, 0.001869, 0.477, 0.5949, 0.4574, 0.5949, 0.4574, 0.001863, 0.2583, 0.6196, 0.2572, 0.9979, 0.2414, 0.9978, 0.2425, 0.6195, 0.7193, 0.6184, 0.7183, 0.9967, 0.7059, 0.9966, 0.7069, 0.6183, 0.4574, 0.5949, 0.4573, 0.9987, 0.2548, 0.9987, 0.2549, 0.5949, 0.997, 0.595, 0.9969, 0.9988, 0.7227, 0.9988, 0.7227, 0.595, 0.7047, 0.595, 0.7047, 0.9988, 0.477, 0.9987, 0.477, 0.5949, 0.474, 0.6206, 0.4729, 0.9989, 0.4557, 0.9988, 0.4567, 0.6205, 0.2425, 0.6195, 0.2414, 0.9978, -0.0003252, 0.9968, 0.0006986, 0.6186, 0.2408, 0.5949, 0.2407, 0.9987, 0.0007209, 0.9986, 0.0007712, 0.5948, 0.7227, 0.595, 0.7227, 0.9988, 0.7047, 0.9988, 0.7047, 0.595, 0.4567, 0.6205, 0.4557, 0.9988, 0.2572, 0.9979, 0.2583, 0.6196, 0.7069, 0.6183, 0.7059, 0.9966, 0.4729, 0.9989, 0.474, 0.6206, 0.477, 0.5949, 0.477, 0.9987, 0.4573, 0.9987, 0.4574, 0.5949, 0.2549, 0.5949, 0.2548, 0.9987, 0.2407, 0.9987, 0.2408, 0.5949, 0.9995, 0.6193, 0.9985, 0.9976, 0.7183, 0.9967, 0.7193, 0.6184, 0.255, 0.001821, 0.2549, 0.5949, 0.2408, 0.5949, 0.2409, 0.001817, 1.001, 0.001198, 0.9995, 0.6193, 0.7193, 0.6184, 0.7211, 0.0002913])
me_cube_001.materials.append(mat_material_001)
me_cube_001.use_remesh_preserve_volume = False
me_cube_001.use_remesh_preserve_attributes = False
me_cube_001.use_mirror_vertex_groups = False
me_cube_001.update()
me_cube_002 = bpy.data.meshes.new('Cube.002')
me_cube_002.from_pydata([(0.0, 0.4325, 0.1747), (0.0, 0.9334, 0.1747), (0.0, 0.9334, 0.552), (0.0, 0.4325, 0.552), (0.0, 0.9334, 0.6148), (0.0, 0.4325, 0.6148), (0.0, 0.9334, 0.9424), (0.0, 0.4325, 0.9424), (0.0, 0.3871, 0.6148), (0.0, 0.0, 0.6148), (0.0, 0.3871, 0.9424), (0.0, 0.0, 0.9424), (0.0, -0.04235, 0.6148), (0.0, -0.3696, 0.6148), (0.0, -0.04235, 0.9424), (0.0, -0.3696, 0.9424), (0.0, -0.415, 0.6148), (0.0, -0.9232, 0.6148), (0.0, -0.415, 0.9424), (0.0, -0.9232, 0.9424), (0.0, -0.415, 0.1747), (0.0, -0.9232, 0.1747), (0.0, -0.415, 0.552), (0.0, -0.9232, 0.552), (0.0, -0.3696, 0.1747), (0.0, -0.04235, 0.1747), (0.0, -0.04235, 0.552), (0.0, -0.3696, 0.552), (0.0, 0.0, 0.1747), (0.0, 0.3871, 0.1747), (0.0, 0.3871, 0.552), (0.0, 0.0, 0.552)], [], [(1, 2, 3, 0), (30, 31, 28, 29), (25, 26, 27, 24), (22, 23, 21, 20), (14, 15, 13, 12), (18, 19, 17, 16), (10, 11, 9, 8), (4, 6, 7, 5)])
me_cube_002.polygons.foreach_set('use_smooth', [True] * 8)
_uv = me_cube_002.uv_layers.new(name='UVMap')
_uv.uv.foreach_set('vector', [0.5062, 0.375, 0.5417, 0.375, 0.5417, 0.375, 0.5062, 0.375, 0.5417, 0.375, 0.5417, 0.375, 0.5062, 0.375, 0.5062, 0.375, 0.5062, 0.375, 0.5417, 0.375, 0.5417, 0.375, 0.5062, 0.375, 0.5417, 0.375, 0.5417, 0.375, 0.5062, 0.375, 0.5062, 0.375, 0.5972, 0.375, 0.5972, 0.375, 0.5694, 0.375, 0.5694, 0.375, 0.5972, 0.375, 0.5972, 0.375, 0.5694, 0.375, 0.5694, 0.375, 0.5972, 0.375, 0.5972, 0.375, 0.5694, 0.375, 0.5694, 0.375, 0.5694, 0.375, 0.5972, 0.375, 0.5972, 0.375, 0.5694, 0.375])
me_cube_002.materials.append(mat_material)
me_cube_002.use_remesh_preserve_volume = False
me_cube_002.use_remesh_preserve_attributes = False
me_cube_002.use_mirror_vertex_groups = False
me_cube_002.update()

# ---- objects
ob_cube = bpy.data.objects.new('Cube', me_cube)
ob_cube_001 = bpy.data.objects.new('Cube.001', me_cube_001)
ob_cube_002 = bpy.data.objects.new('Cube.002', me_cube_002)

# ---- transforms, parenting, visibility, modifiers, constraints
ob_cube.location = (0.0, 0.0, 0.0)
ob_cube.scale = (0.03263, 1.0, 1.0)
ob_cube.lock_rotations_4d = False
ob_cube.empty_display_type = 'ARROWS'
ob_cube.lineart.crease_threshold = 0.0
ob_cube_001.location = (0.0, 0.0, 0.0)
ob_cube_001.scale = (0.03263, 1.0, 1.0)
ob_cube_001.lock_rotations_4d = False
ob_cube_001.empty_display_type = 'ARROWS'
ob_cube_001.lineart.crease_threshold = 0.0
ob_cube_002.location = (0.0, 0.0, 0.0)
ob_cube_002.scale = (0.03263, 1.0, 1.0)
ob_cube_002.lock_rotations_4d = False
ob_cube_002.empty_display_type = 'ARROWS'
ob_cube_002.lineart.crease_threshold = 0.0

# ---- collection membership
col_collection.objects.link(ob_cube)
col_collection.objects.link(ob_cube_001)
col_collection.objects.link(ob_cube_002)

# ---- scene / render settings (as saved in the file)
scene.frame_start = 1; scene.frame_end = 250; scene.frame_set(1)
scene.render.engine = 'BLENDER_EEVEE_NEXT'
scene.cycles.sampling_pattern = 'TABULATED_SOBOL'
scene.cycles.use_light_tree = False
scene.view_settings.view_transform = 'Filmic'
bpy.context.view_layer.update()

# ---- added for rendering (the .blend has no active camera and no usable light): camera, sun
cam_auto = bpy.data.cameras.new('AutoCamera')
cam_auto.lens = 50.0
cam_auto.sensor_width = 36.0
cam_auto.clip_end = 1000.0
ob_auto_camera = bpy.data.objects.new('AutoCamera', cam_auto)
scene.collection.objects.link(ob_auto_camera)
ob_auto_camera.location = (2.61763, -3.14115, 2.0941)
ob_auto_camera.rotation_euler = (1.09748, -7.21219e-08, 0.694738)
scene.camera = ob_auto_camera
light_auto_sun = bpy.data.lights.new('AutoSun', 'SUN')
light_auto_sun.energy = 3.0
light_auto_sun.angle = 0.0523599
ob_auto_sun = bpy.data.objects.new('AutoSun', light_auto_sun)
scene.collection.objects.link(ob_auto_sun)
ob_auto_sun.rotation_euler = (0.872665, 0.174533, 0.523599)
bpy.context.view_layer.update()
